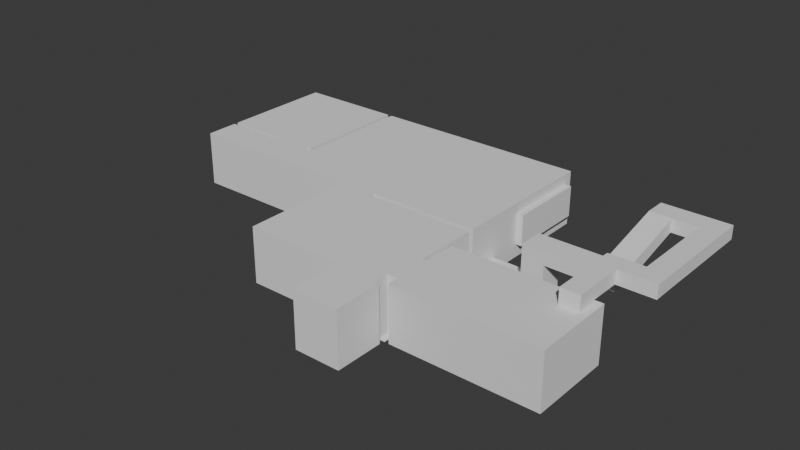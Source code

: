 # Source: Room.blend  (saved by Blender 4.1.24; exported with 4.5.12 LTS)
import bpy
from mathutils import Matrix  # noqa: F401  (used for matrix-valued properties, if any)

bpy.ops.wm.read_factory_settings(use_empty=True)
scene = bpy.context.scene
scene.name = 'Scene'

# ---- collections
col_collection = bpy.data.collections.new('Collection'); scene.collection.children.link(col_collection)

# ---- world
world_world = bpy.data.worlds.new('World'); scene.world = world_world
world_world.use_nodes = True; world_world.node_tree.nodes.clear()
_N = world_world.node_tree.nodes; _L = world_world.node_tree.links
n0 = _N.new('ShaderNodeOutputWorld'); n0.name = 'World Output'; n0.location = (300, 300)
n1 = _N.new('ShaderNodeBackground'); n1.name = 'Background'; n1.location = (10, 300)
n1.inputs[0].default_value = (0.05088, 0.05088, 0.05088, 1.0)
_L.new(n1.outputs[0], n0.inputs[0])
n0.is_active_output = True
world_world.color = (0.05088, 0.05088, 0.05088)
world_world.use_sun_shadow = False
world_world.sun_shadow_jitter_overblur = 0.0

# ---- meshes
me_plane = bpy.data.meshes.new('Plane')
me_plane.from_pydata([(-5.0, -5.0, 0.0), (5.0, -5.0, 0.0), (-5.0, 2.0, 0.0), (5.0, 2.0, 0.0), (5.3, -2.0, 2.031), (5.3, -2.0, 0.625), (-5.0, -2.0, 0.0), (5.0, -2.0, 0.0), (2.115, 2.3, 2.031), (0.0125, -3.5, 0.0), (-1.65, -3.5, 0.0), (4.751, 2.3, 2.031), (5.0, -3.5, 0.0), (-5.0, -3.5, 0.0), (-1.65, -5.0, 0.0), (-1.65, 2.0, 0.0), (-1.65, -2.0, 0.0), (0.0125, -5.0, 0.0), (0.0125, 2.0, 0.0), (0.0125, -2.0, 0.0), (-1.65, -5.25, 0.0), (0.0125, -5.25, 0.0), (-1.65, -10.25, 0.0), (0.0125, -10.25, 0.0), (5.0, -5.25, 0.0), (5.0, -10.25, 0.0), (0.0125, -9.75, 0.0), (-1.65, -9.75, 0.0), (5.0, -9.75, 0.0), (0.0125, -8.085, 0.0), (5.0, -8.085, 0.0), (-1.65, -8.085, 0.0), (5.2, -9.75, 0.0), (5.2, -8.085, 0.0), (11.7, -9.75, 0.0), (11.7, -8.085, 0.0), (5.2, -10.25, 0.0), (11.7, -10.25, 0.0), (5.2, -6.585, 0.0), (11.7, -6.585, 0.0), (-10.0, -5.0, 0.0), (-10.0, -3.5, 0.0), (-5.421, -3.3, 0.0), (-7.079, -3.3, 0.0), (-5.421, -5.0, 0.0), (-7.079, -5.0, 0.0), (-7.079, -3.5, 0.0), (-5.421, -3.5, 0.0), (-5.421, 2.0, 0.0), (-7.079, 2.0, 0.0), (-5.221, -3.3, 0.0), (-5.221, 2.0, 0.0), (-10.0, -3.3, 0.0), (-10.0, 2.0, 0.0), (4.751, -5.25, 0.0), (4.751, -10.25, 0.0), (4.751, -9.75, 0.0), (4.751, -8.085, 0.0), (3.094, -5.25, 0.0), (3.094, -10.25, 0.0), (3.094, -9.75, 0.0), (3.094, -8.085, 0.0), (4.751, -10.45, 0.0), (3.094, -10.45, 0.0), (4.751, -12.45, 0.0), (3.094, -12.45, 0.0), (2.894, -10.45, 0.0), (2.894, -12.45, 0.0), (4.951, -10.45, 0.0), (4.951, -12.45, 0.0), (4.751, -12.65, 0.0), (3.094, -12.65, 0.0), (2.894, -12.65, 0.0), (4.951, -12.65, 0.0), (-5.0, -5.0, 2.5), (5.005, -5.015, 2.5), (-5.0, 2.0, 2.5), (5.0, 2.0, 2.5), (2.115, 2.3, 0.625), (4.751, 2.3, 0.625), (-5.0, -2.0, 2.5), (5.0, -2.0, 2.5), (5.0, -3.5, 2.5), (-5.0, -3.5, 2.5), (-1.65, -5.0, 2.5), (-1.65, 2.0, 2.5), (0.018, -5.015, 2.5), (0.0125, 2.0, 2.5), (-1.65, -5.25, 2.5), (0.0125, -5.25, 2.5), (-1.65, -10.25, 2.5), (0.0125, -10.25, 2.5), (5.0, -5.25, 2.5), (-1.65, -9.75, 2.5), (5.0, -9.75, 2.5), (5.0, -8.085, 2.5), (-1.65, -8.085, 2.5), (5.2, -9.75, 2.5), (5.2, -8.085, 2.5), (11.7, -9.75, 2.5), (11.7, -8.085, 2.5), (5.2, -10.25, 2.5), (11.7, -10.25, 2.5), (5.2, -6.585, 2.5), (11.7, -6.585, 2.5), (-10.0, -5.0, 2.5), (-10.0, -3.5, 2.5), (-5.421, -3.3, 2.5), (-7.079, -3.3, 2.5), (-5.421, -5.0, 2.5), (-7.079, -5.0, 2.5), (-7.079, -3.5, 2.5), (-5.421, -3.5, 2.5), (-5.421, 2.0, 2.5), (-7.079, 2.0, 2.5), (-5.221, -3.3, 2.5), (-5.221, 2.0, 2.5), (-10.0, -3.3, 2.5), (-10.0, 2.0, 2.5), (4.751, -5.25, 2.5), (4.751, -10.25, 2.5), (4.751, -9.75, 2.5), (3.094, -5.25, 2.5), (3.094, -10.25, 2.5), (4.751, -10.45, 2.5), (3.094, -10.45, 2.5), (2.894, -10.45, 2.5), (2.894, -12.45, 2.5), (4.951, -10.45, 2.5), (4.951, -12.45, 2.5), (4.751, -12.65, 2.5), (3.094, -12.65, 2.5), (2.894, -12.65, 2.5), (4.951, -12.65, 2.5), (-7.079, -3.5, 0.625), (-7.079, -3.3, 0.625), (3.094, -10.25, 0.625), (0.0125, -10.25, 0.625), (-7.079, 2.0, 0.625), (-5.421, 2.0, 0.625), (-1.65, -9.75, 0.625), (-1.65, -8.085, 0.625), (-5.421, -3.3, 0.625), (-5.421, -3.5, 0.625), (5.0, -9.75, 0.625), (4.751, -9.75, 0.625), (-5.421, -5.0, 0.625), (-7.079, -5.0, 0.625), (5.0, -3.5, 0.625), (5.001, -5.004, 0.6343), (-5.0, -3.5, 0.625), (-5.0, -2.0, 0.625), (4.751, -10.25, 0.625), (4.751, -10.45, 0.625), (-5.0, -5.0, 0.625), (-1.65, -5.25, 0.625), (-1.65, -5.0, 0.625), (-3.5, 2.3, 2.031), (3.094, -10.45, 0.625), (-1.65, 2.0, 0.625), (0.0125, 2.0, 0.625), (-10.0, -5.0, 0.625), (-10.0, -3.5, 0.625), (5.0, -8.085, 0.625), (5.2, -8.085, 0.625), (2.894, -12.45, 0.625), (2.894, -10.45, 0.625), (-5.221, 2.0, 0.625), (-5.221, -3.3, 0.625), (5.2, -9.75, 0.625), (11.7, -8.085, 0.625), (11.7, -9.75, 0.625), (5.0, 2.0, 0.625), (0.01387, -5.004, 0.6343), (4.951, -10.45, 0.625), (4.951, -12.45, 0.625), (-10.0, -3.3, 0.625), (-10.0, 2.0, 0.625), (5.0, -2.0, 0.625), (11.7, -10.25, 0.625), (5.2, -10.25, 0.625), (-5.0, 2.0, 0.625), (-3.5, 2.3, 0.625), (4.751, -12.65, 0.625), (3.094, -12.65, 0.625), (4.751, -5.25, 0.625), (5.0, -5.25, 0.625), (0.0125, -5.25, 0.625), (2.894, -12.65, 0.625), (5.2, -6.585, 0.625), (11.7, -6.585, 0.625), (4.951, -12.65, 0.625), (-1.65, -10.25, 0.625), (3.094, -5.25, 0.625), (-7.079, -3.3, 2.031), (0.0125, -10.25, 2.031), (-5.421, 2.0, 2.031), (-1.65, -8.085, 2.031), (-5.421, -3.5, 2.031), (4.751, -9.75, 2.031), (-7.079, -5.0, 2.031), (5.004, -5.012, 2.031), (-5.0, -2.0, 2.031), (4.751, -10.45, 2.031), (-1.65, -5.25, 2.031), (0.0125, 2.3, 2.031), (0.0125, 2.0, 2.031), (-10.0, -5.0, 2.031), (5.2, -8.085, 2.031), (2.894, -10.45, 2.031), (-5.221, -3.3, 2.031), (11.7, -9.75, 2.031), (5.0, 2.0, 2.031), (0.01697, -5.012, 2.031), (4.951, -12.45, 2.031), (-10.0, 2.0, 2.031), (5.0, -2.0, 2.031), (5.2, -10.25, 2.031), (0.0125, 2.3, 0.625), (3.094, -12.65, 2.031), (5.0, -5.25, 2.031), (0.0125, -5.25, 2.031), (2.894, -12.65, 2.031), (11.7, -6.585, 2.031), (-1.65, -10.25, 2.031), (3.094, -5.25, 2.031), (-7.079, -3.5, 2.031), (3.094, -10.25, 2.031), (-7.079, 2.0, 2.031), (-1.65, -9.75, 2.031), (-5.421, -3.3, 2.031), (5.0, -9.75, 2.031), (-5.421, -5.0, 2.031), (5.0, -3.5, 2.031), (-5.0, -3.5, 2.031), (4.751, -10.25, 2.031), (-5.0, -5.0, 2.031), (-1.65, -5.0, 2.031), (3.094, -10.45, 2.031), (-1.65, 2.0, 2.031), (-10.0, -3.5, 2.031), (5.0, -8.085, 2.031), (2.894, -12.45, 2.031), (-5.221, 2.0, 2.031), (5.2, -9.75, 2.031), (11.7, -8.085, 2.031), (4.951, -10.45, 2.031), (-10.0, -3.3, 2.031), (11.7, -10.25, 2.031), (-5.0, 2.0, 2.031), (4.751, -12.65, 2.031), (4.751, -5.25, 2.031), (5.2, -6.585, 2.031), (4.951, -12.65, 2.031), (-5.0, 1.6, 0.0), (-5.0, 1.6, 2.5), (5.0, 1.6, 2.5), (-1.65, 1.6, 0.0), (0.0125, 1.6, 0.0), (5.0, 1.6, 0.0), (-1.65, 2.3, 0.625), (-5.0, 1.6, 0.625), (5.0, 1.6, 0.625), (-5.0, 1.6, 2.031), (5.0, 1.6, 2.031), (-3.5, 2.0, 0.0), (-3.5, -5.0, 0.0), (-3.5, -2.0, 0.0), (-3.5, -3.5, 0.0), (-3.5, 2.0, 2.5), (-3.5, -5.0, 2.5), (-3.5, -5.0, 0.625), (-3.5, 2.0, 0.625), (-3.5, -5.0, 2.031), (-3.5, 2.0, 2.031), (-3.5, 1.6, 0.0), (2.115, -5.0, 0.0), (2.115, -3.5, 0.0), (2.115, 2.0, 0.0), (2.115, -2.0, 0.0), (2.12, -5.015, 2.5), (2.115, 2.0, 2.5), (2.116, -5.004, 0.6343), (2.115, 2.0, 0.625), (2.119, -5.012, 2.031), (2.115, 2.0, 2.031), (2.115, 1.6, 0.0), (4.751, -5.0, 0.0), (4.756, -5.015, 2.5), (4.752, -5.004, 0.6343), (4.755, -5.012, 2.031), (4.751, -3.5, 0.0), (4.751, 2.0, 0.0), (4.751, -2.0, 0.0), (4.751, 2.0, 2.5), (4.751, 2.0, 0.625), (4.751, 2.0, 2.031), (4.751, 1.6, 0.0), (-5.0, -4.604, 0.0), (0.0125, -4.604, 0.0), (-1.65, -4.604, 0.0), (-1.65, 2.3, 2.031), (5.0, -4.604, 0.0), (-10.0, -4.604, 0.0), (-7.079, -4.604, 0.0), (-5.421, -4.604, 0.0), (5.005, -4.617, 2.5), (-10.0, -4.604, 2.5), (-10.0, -4.604, 0.625), (5.001, -4.607, 0.6333), (-10.0, -4.604, 2.031), (5.004, -4.615, 2.031), (-3.5, -4.604, 0.0), (2.115, -4.604, 0.0), (4.751, -4.604, 0.0), (5.3, 1.6, 2.031), (5.3, 1.6, 0.625), (-7.079, -3.5, 0.09375), (3.094, -10.25, 0.09375), (-7.079, 2.0, 0.09375), (-1.65, -9.75, 0.09375), (-5.421, -3.3, 0.09375), (5.0, -9.75, 0.09375), (-5.421, -5.0, 0.09375), (5.0, -3.5, 0.09375), (-5.0, -3.5, 0.09375), (4.751, -10.25, 0.09375), (-5.0, -5.0, 0.09375), (-1.65, -5.0, 0.09375), (3.094, -10.45, 0.09375), (-1.65, 2.0, 0.09375), (-10.0, -3.5, 0.09375), (5.0, -8.085, 0.09375), (2.894, -12.45, 0.09375), (-5.221, 2.0, 0.09375), (5.2, -9.75, 0.09375), (11.7, -8.085, 0.09375), (4.951, -10.45, 0.09375), (-10.0, -3.3, 0.09375), (11.7, -10.25, 0.09375), (-5.0, 2.0, 0.09375), (4.751, -12.65, 0.09375), (4.751, -5.25, 0.09375), (5.2, -6.585, 0.09375), (4.951, -12.65, 0.09375), (-7.079, -3.3, 0.09375), (0.0125, -10.25, 0.09375), (-5.421, 2.0, 0.09375), (-1.65, -8.085, 0.09375), (-5.421, -3.5, 0.09375), (4.751, -9.75, 0.09375), (-7.079, -5.0, 0.09375), (5.0, -5.001, 0.09514), (-5.0, -2.0, 0.09375), (4.751, -10.45, 0.09375), (-1.65, -5.25, 0.09375), (0.0125, 2.0, 0.09375), (-10.0, -5.0, 0.09375), (5.2, -8.085, 0.09375), (2.894, -10.45, 0.09375), (-5.221, -3.3, 0.09375), (11.7, -9.75, 0.09375), (5.0, 2.0, 0.09375), (0.01271, -5.001, 0.09514), (4.951, -12.45, 0.09375), (-10.0, 2.0, 0.09375), (5.0, -2.0, 0.09375), (5.2, -10.25, 0.09375), (3.094, -12.65, 0.09375), (5.0, -5.25, 0.09375), (0.0125, -5.25, 0.09375), (2.894, -12.65, 0.09375), (11.7, -6.585, 0.09375), (-1.65, -10.25, 0.09375), (3.094, -5.25, 0.09375), (5.0, 1.6, 0.09375), (-5.0, 1.6, 0.09375), (-3.5, 2.0, 0.09375), (-3.5, -5.0, 0.09375), (2.115, 2.0, 0.09375), (2.115, -5.001, 0.09514), (4.751, -5.001, 0.09514), (4.751, 2.0, 0.09375), (5.0, -4.604, 0.095), (-10.0, -4.604, 0.09375), (7.0, -4.606, 0.6314), (6.999, -3.499, 0.6231), (6.999, -4.603, 0.09309), (6.999, -3.499, 0.09184), (7.997, -4.606, 0.6307), (7.996, -3.498, 0.6224), (7.996, -4.603, 0.09236), (7.996, -3.498, 0.09111), (7.001, -4.597, 1.804), (7.0, -3.49, 1.796), (7.998, -4.597, 1.803), (7.997, -3.489, 1.795), (7.002, -4.593, 2.4), (7.001, -3.485, 2.392), (7.999, -4.592, 2.4), (7.998, -3.485, 2.391), (10.0, -4.594, 1.801), (10.0, -3.487, 1.793), (10.01, -4.59, 2.397), (10.0, -3.483, 2.389), (10.99, -4.593, 1.8), (10.99, -3.486, 1.792), (10.99, -4.589, 2.397), (10.99, -3.482, 2.388), (10.0, -0.4945, 2.552), (10.0, -0.49, 3.148), (10.98, -0.4936, 2.551), (10.98, -0.4891, 3.147), (9.999, 0.4701, 2.546), (10.0, 0.4746, 3.142), (10.98, 0.4709, 2.545), (10.98, 0.4754, 3.141), (12.09, -0.4924, 2.55), (12.09, -0.4879, 3.146), (12.09, 0.4722, 2.544), (12.09, 0.4767, 3.14), (13.0, -0.4915, 2.549), (13.0, -0.487, 3.145), (13.0, 0.4731, 2.543), (13.0, 0.4776, 3.139), (12.09, -4.501, 2.581), (12.09, -4.496, 3.177), (13.0, -4.5, 2.58), (13.01, -4.495, 3.177), (12.09, -5.353, 2.588), (12.09, -5.348, 3.184), (13.01, -5.352, 2.587), (13.01, -5.347, 3.183), (11.38, -4.502, 2.582), (11.38, -4.497, 3.178), (11.38, -5.354, 2.589), (11.38, -5.349, 3.185), (10.52, -5.35, 3.186), (10.52, -5.355, 2.589), (10.52, -4.498, 3.179), (10.52, -4.503, 2.583), (11.38, -6.729, 2.599), (11.38, -6.724, 3.195), (10.53, -6.725, 3.196), (10.53, -6.73, 2.6), (11.38, -7.655, 2.606), (11.39, -7.651, 3.202), (10.53, -7.652, 3.203), (10.53, -7.656, 2.607), (10.53, -8.085, 0.0), (10.53, -9.75, 0.0), (10.53, -10.25, 0.0), (10.53, -6.585, 0.0), (10.53, -10.25, 2.5), (10.53, -6.585, 2.5), (10.53, -6.585, 0.625), (10.53, -10.25, 0.625), (10.53, -6.585, 2.031), (10.53, -10.25, 2.031), (10.53, -10.25, 0.09375), (10.53, -6.585, 0.09375), (10.53, -8.085, 2.5), (10.53, -9.75, 2.5), (11.38, -9.75, 0.0), (11.38, -10.25, 0.0), (11.38, -10.25, 2.5), (11.38, -10.25, 0.625), (11.38, -10.25, 2.031), (11.38, -10.25, 0.09375), (11.38, -8.085, 2.5), (11.38, -8.085, 0.0), (11.38, -6.585, 0.0), (11.38, -6.585, 2.5), (11.38, -6.585, 0.625), (11.38, -6.585, 2.031), (11.38, -6.585, 0.09375), (11.38, -9.75, 2.5), (5.2, -7.656, 0.0), (11.7, -7.656, 0.0), (5.2, -7.656, 2.5), (11.7, -7.656, 2.5), (11.7, -7.656, 0.625), (5.2, -7.656, 0.625), (11.7, -7.656, 2.031), (5.2, -7.656, 2.031), (5.2, -7.656, 0.09375), (11.7, -7.656, 0.09375), (10.53, -7.656, 2.5), (10.53, -7.656, 0.0), (11.38, -7.656, 2.5), (11.38, -7.656, 0.0), (11.7, -6.727, 0.0), (11.7, -6.727, 2.5), (11.7, -6.727, 0.625), (11.7, -6.727, 2.031), (11.7, -6.727, 0.09375), (10.53, -6.727, 2.5), (10.53, -6.727, 0.0), (11.38, -6.727, 2.5), (11.38, -6.727, 0.0), (5.2, -6.727, 0.0), (5.2, -6.727, 2.5), (5.2, -6.727, 0.625), (5.2, -6.727, 2.031), (5.2, -6.727, 0.09375)], [], [(293, 7, 259, 297), (462, 97, 98, 461), (312, 300, 10, 268), (291, 12, 7, 293), (314, 302, 12, 291), (273, 270, 84, 237), (300, 299, 9, 10), (216, 264, 315, 4), (257, 275, 267, 16), (10, 9, 19, 16), (257, 258, 18, 15), (17, 14, 20, 21), (26, 27, 22, 23), (56, 55, 25, 28), (57, 56, 28, 30), (29, 31, 27, 26), (21, 20, 31, 29), (54, 57, 30, 24), (30, 28, 32, 33), (470, 463, 34, 35), (450, 32, 36, 451), (499, 491, 39, 471), (316, 5, 4, 315), (304, 46, 41, 303), (46, 47, 42, 43), (304, 45, 44, 305), (298, 13, 47, 305), (43, 42, 48, 49), (48, 42, 50, 51), (43, 49, 53, 52), (58, 61, 57, 54), (61, 60, 56, 57), (60, 59, 55, 56), (26, 23, 59, 60), (29, 26, 60, 61), (21, 29, 61, 58), (55, 59, 63, 62), (62, 63, 65, 64), (65, 63, 66, 67), (62, 64, 69, 68), (69, 64, 70, 73), (65, 67, 72, 71), (64, 65, 71, 70), (226, 194, 108, 111), (227, 195, 91, 123), (228, 196, 113, 114), (229, 197, 96, 93), (230, 198, 112, 107), (231, 199, 121, 94), (232, 200, 110, 109), (311, 201, 75, 306), (234, 202, 80, 83), (235, 203, 124, 120), (236, 232, 109, 74), (197, 204, 88, 96), (239, 85, 269, 274), (238, 227, 123, 125), (198, 234, 83, 112), (239, 206, 87, 85), (200, 207, 105, 110), (240, 226, 111, 106), (241, 208, 98, 95), (242, 209, 126, 127), (243, 210, 115, 116), (244, 231, 94, 97), (196, 243, 116, 113), (245, 211, 99, 100), (296, 212, 77, 294), (209, 238, 125, 126), (210, 230, 107, 115), (284, 213, 86, 280), (246, 214, 129, 128), (247, 215, 118, 117), (376, 340, 181, 261), (203, 246, 128, 124), (194, 247, 117, 108), (458, 217, 101, 453), (378, 271, 156, 328), (215, 228, 114, 118), (211, 248, 102, 99), (273, 236, 74, 270), (250, 219, 131, 130), (251, 220, 92, 119), (217, 244, 97, 101), (213, 221, 89, 86), (206, 239, 301, 205), (219, 222, 132, 131), (474, 223, 104, 472), (204, 237, 84, 88), (253, 250, 130, 133), (503, 252, 103, 501), (195, 224, 90, 91), (264, 216, 81, 256), (214, 253, 133, 129), (483, 245, 100, 480), (216, 233, 82, 81), (224, 229, 93, 90), (310, 240, 106, 307), (220, 241, 95, 92), (222, 242, 127, 132), (199, 235, 120, 121), (221, 225, 122, 89), (225, 251, 119, 122), (275, 254, 6, 267), (374, 342, 185, 193), (370, 374, 193, 187), (350, 326, 152, 145), (371, 333, 165, 188), (369, 332, 163, 186), (384, 331, 162, 308), (373, 320, 140, 192), (366, 324, 148, 178), (486, 336, 170, 481), (364, 344, 191, 175), (263, 249, 76, 255), (346, 373, 192, 137), (504, 343, 189, 502), (344, 341, 183, 191), (355, 328, 156, 155), (475, 372, 190, 473), (368, 371, 188, 184), (271, 273, 237, 156), (363, 370, 187, 173), (367, 335, 169, 180), (342, 369, 186, 185), (341, 368, 184, 183), (378, 327, 154, 271), (361, 339, 179, 171), (365, 319, 138, 177), (295, 296, 11, 79), (459, 367, 180, 456), (345, 338, 176, 135), (354, 337, 174, 153), (375, 366, 178, 262), (338, 365, 177, 176), (337, 364, 175, 174), (380, 363, 173, 282), (360, 321, 142, 168), (359, 329, 158, 166), (382, 362, 172, 295), (336, 361, 171, 170), (347, 334, 167, 139), (335, 322, 144, 169), (334, 360, 168, 167), (333, 359, 166, 165), (332, 358, 164, 163), (331, 317, 134, 162), (351, 357, 161, 147), (330, 356, 160, 159), (349, 325, 150, 143), (329, 318, 136, 158), (377, 330, 159, 272), (348, 355, 155, 141), (327, 323, 146, 154), (326, 354, 153, 152), (325, 353, 151, 150), (383, 352, 149, 309), (323, 351, 147, 146), (322, 350, 145, 144), (321, 349, 143, 142), (320, 348, 141, 140), (319, 347, 139, 138), (318, 346, 137, 136), (317, 345, 135, 134), (193, 185, 251, 225), (187, 193, 225, 221), (145, 152, 235, 199), (188, 165, 242, 222), (186, 163, 241, 220), (308, 162, 240, 310), (192, 140, 229, 224), (178, 148, 233, 216), (481, 170, 245, 483), (175, 191, 253, 214), (261, 181, 249, 263), (137, 192, 224, 195), (502, 189, 252, 503), (191, 183, 250, 253), (155, 156, 237, 204), (473, 190, 223, 474), (184, 188, 222, 219), (15, 265, 275, 257), (173, 187, 221, 213), (180, 169, 244, 217), (185, 186, 220, 251), (183, 184, 219, 250), (271, 154, 236, 273), (171, 179, 248, 211), (177, 138, 228, 215), (239, 274, 157, 301), (456, 180, 217, 458), (135, 176, 247, 194), (153, 174, 246, 203), (286, 297, 292, 278), (176, 177, 215, 247), (174, 175, 214, 246), (282, 173, 213, 284), (168, 142, 230, 210), (166, 158, 238, 209), (295, 172, 212, 296), (170, 171, 211, 245), (139, 167, 243, 196), (169, 144, 231, 244), (167, 168, 210, 243), (165, 166, 209, 242), (163, 164, 208, 241), (162, 134, 226, 240), (147, 161, 207, 200), (274, 272, 182, 157), (143, 150, 234, 198), (158, 136, 227, 238), (283, 295, 79, 78), (141, 155, 204, 197), (154, 146, 232, 236), (152, 153, 203, 235), (150, 151, 202, 234), (309, 149, 201, 311), (146, 147, 200, 232), (144, 145, 199, 231), (142, 143, 198, 230), (140, 141, 197, 229), (138, 139, 196, 228), (136, 137, 195, 227), (134, 135, 194, 226), (276, 287, 314, 313), (266, 14, 300, 312), (487, 461, 98, 479), (353, 376, 261, 151), (16, 19, 258, 257), (212, 264, 256, 77), (265, 2, 254, 275), (202, 263, 255, 80), (362, 375, 262, 172), (286, 258, 19, 279), (159, 160, 218, 260), (78, 79, 11, 8), (181, 272, 274, 249), (285, 283, 78, 8), (340, 377, 272, 181), (160, 206, 205, 218), (296, 285, 8, 11), (249, 274, 269, 76), (298, 312, 268, 13), (13, 268, 267, 6), (151, 261, 263, 202), (297, 259, 3, 292), (160, 283, 285, 206), (289, 282, 284, 290), (356, 379, 283, 160), (381, 380, 282, 289), (290, 284, 280, 288), (206, 285, 281, 87), (299, 313, 277, 9), (9, 277, 279, 19), (279, 293, 297, 286), (201, 290, 288, 75), (352, 381, 289, 149), (149, 289, 290, 201), (278, 18, 258, 286), (272, 159, 260, 182), (379, 382, 295, 283), (285, 296, 294, 281), (313, 314, 291, 277), (277, 291, 293, 279), (262, 178, 5, 316), (172, 262, 264, 212), (17, 276, 313, 299), (0, 266, 312, 298), (148, 309, 311, 233), (161, 308, 310, 207), (148, 324, 388, 386), (357, 384, 308, 161), (207, 310, 307, 105), (233, 311, 306, 82), (0, 298, 305, 44), (46, 304, 305, 47), (45, 304, 303, 40), (260, 218, 205, 301), (14, 17, 299, 300), (182, 260, 301, 157), (287, 1, 302, 314), (98, 97, 94, 95), (10, 16, 267, 268), (178, 216, 4, 5), (264, 262, 316, 315), (40, 303, 384, 357), (12, 302, 383, 324), (278, 292, 382, 379), (1, 287, 381, 352), (287, 276, 380, 381), (18, 278, 379, 356), (2, 265, 377, 340), (3, 259, 375, 362), (6, 254, 376, 353), (46, 43, 345, 317), (59, 23, 346, 318), (49, 48, 347, 319), (27, 31, 348, 320), (42, 47, 349, 321), (28, 56, 350, 322), (44, 45, 351, 323), (302, 1, 352, 383), (13, 6, 353, 325), (55, 62, 354, 326), (0, 44, 323, 327), (31, 20, 355, 348), (265, 15, 330, 377), (63, 59, 318, 329), (47, 13, 325, 349), (15, 18, 356, 330), (45, 40, 357, 351), (41, 46, 317, 331), (30, 33, 358, 332), (67, 66, 359, 333), (51, 50, 360, 334), (32, 28, 322, 335), (48, 51, 334, 347), (35, 34, 361, 336), (292, 3, 362, 382), (66, 63, 329, 359), (50, 42, 321, 360), (276, 17, 363, 380), (68, 69, 364, 337), (52, 53, 365, 338), (259, 7, 366, 375), (62, 68, 337, 354), (43, 52, 338, 345), (451, 36, 367, 459), (53, 49, 319, 365), (34, 37, 339, 361), (266, 0, 327, 378), (70, 71, 368, 341), (54, 24, 369, 342), (36, 32, 335, 367), (17, 21, 370, 363), (71, 72, 371, 368), (471, 39, 372, 475), (20, 14, 328, 355), (73, 70, 341, 344), (500, 38, 343, 504), (23, 22, 373, 346), (69, 73, 344, 364), (478, 35, 336, 486), (7, 12, 324, 366), (22, 27, 320, 373), (303, 41, 331, 384), (24, 30, 332, 369), (72, 67, 333, 371), (56, 55, 326, 350), (21, 58, 374, 370), (58, 54, 342, 374), (266, 378, 328, 14), (254, 2, 340, 376), (388, 387, 391, 392), (383, 309, 385, 387), (324, 383, 387, 388), (309, 148, 386, 385), (392, 391, 389, 390), (387, 385, 389, 391), (386, 388, 392, 390), (389, 385, 393, 395), (393, 394, 398, 397), (390, 389, 395, 396), (386, 390, 396, 394), (385, 386, 394, 393), (397, 398, 400, 399), (394, 396, 400, 398), (399, 400, 404, 403), (395, 393, 397, 399), (404, 402, 409, 410), (400, 396, 402, 404), (396, 395, 401, 402), (395, 399, 403, 401), (406, 405, 407, 408), (402, 401, 405, 406), (401, 403, 407, 405), (403, 404, 408, 407), (411, 412, 418, 417), (408, 404, 410, 412), (402, 406, 411, 409), (406, 408, 412, 411), (414, 413, 415, 416), (409, 411, 415, 413), (410, 409, 413, 414), (412, 410, 414, 416), (419, 417, 421, 423), (412, 416, 420, 418), (415, 411, 417, 419), (416, 415, 419, 420), (421, 422, 424, 423), (420, 419, 423, 424), (418, 420, 424, 422), (421, 417, 425, 427), (427, 425, 429, 431), (422, 421, 427, 428), (418, 422, 428, 426), (417, 418, 426, 425), (429, 430, 432, 431), (425, 426, 434, 433), (426, 428, 432, 430), (428, 427, 431, 432), (435, 433, 440, 438), (426, 430, 436, 434), (429, 425, 433, 435), (438, 437, 443, 444), (434, 436, 437, 439), (433, 434, 439, 440), (440, 439, 437, 438), (430, 429, 435, 436), (441, 444, 448, 445), (436, 435, 441, 442), (435, 438, 444, 441), (437, 436, 442, 443), (288, 280, 86, 89, 122, 119, 92, 95, 94, 121, 120, 124, 128, 129, 133, 130, 131, 132, 127, 126, 125, 123, 91, 90, 93, 96, 88, 84, 270, 74, 109, 110, 105, 307, 106, 111, 108, 117, 118, 114, 113, 116, 115, 107, 112, 83, 80, 255, 76, 269, 85, 87, 281, 294, 77, 256, 81, 82, 306, 75), (442, 441, 445, 446), (444, 443, 447, 448), (443, 442, 446, 447), (465, 476, 99, 102), (101, 97, 462, 453), (38, 452, 460, 343), (464, 451, 459, 468), (489, 469, 461, 487), (466, 456, 458, 467), (189, 455, 457, 252), (468, 459, 456, 466), (343, 460, 455, 189), (252, 457, 454, 103), (467, 458, 453, 465), (500, 497, 452, 38), (463, 450, 451, 464), (33, 32, 450, 449), (476, 462, 461, 469), (99, 476, 469, 100), (34, 463, 464, 37), (248, 467, 465, 102), (339, 468, 466, 179), (179, 466, 467, 248), (480, 100, 469, 489), (37, 464, 468, 339), (453, 462, 476, 465), (452, 471, 475, 460), (455, 473, 474, 457), (460, 475, 473, 455), (457, 474, 472, 454), (497, 499, 471, 452), (449, 450, 463, 470), (446, 445, 448, 447), (449, 470, 490, 488), (492, 480, 489, 498), (33, 449, 488, 477), (498, 489, 445, 441), (491, 478, 486, 495), (33, 477, 485, 358), (496, 487, 479, 501), (164, 482, 484, 208), (493, 481, 483, 494), (358, 485, 482, 164), (495, 486, 481, 493), (494, 483, 480, 492), (208, 484, 479, 98), (470, 35, 478, 490), (223, 494, 492, 104), (372, 495, 493, 190), (190, 493, 494, 223), (454, 496, 501, 103), (39, 491, 495, 372), (472, 498, 496, 454), (104, 492, 498, 472), (488, 490, 499, 497), (477, 488, 497, 500), (477, 500, 504, 485), (482, 502, 503, 484), (485, 504, 502, 482), (484, 503, 501, 479), (490, 478, 491, 499), (487, 448, 445, 489), (496, 444, 448, 487), (444, 496, 498, 441)])
_uv = me_plane.uv_layers.new(name='UVMap')
_uv.uv.foreach_set('vector', [0.1201, 0.4431, 0.1201, 0.4505, 0.01201, 0.4505, 0.01201, 0.4431, 0.5271, 0.6165, 0.5271, 0.4566, 0.5771, 0.4566, 0.5771, 0.6165, 0.1984, 0.1952, 0.1984, 0.2508, 0.1652, 0.2508, 0.1652, 0.1952, 0.1652, 0.4431, 0.1652, 0.4505, 0.1201, 0.4505, 0.1201, 0.4431, 0.1984, 0.4431, 0.1984, 0.4505, 0.1652, 0.4505, 0.1652, 0.4431, 0.42, 0.7074, 0.4059, 0.7074, 0.4059, 0.6518, 0.42, 0.6518, 0.1984, 0.2508, 0.1984, 0.3007, 0.1652, 0.3007, 0.1652, 0.2508, 0.979, 0.575, 0.979, 0.4669, 0.988, 0.4669, 0.988, 0.575, 0.01201, 0.2508, 0.01201, 0.1952, 0.1201, 0.1952, 0.1201, 0.2508, 0.1652, 0.2508, 0.1652, 0.3007, 0.1201, 0.3007, 0.1201, 0.2508, 0.01201, 0.2508, 0.01201, 0.3007, 5.505e-08, 0.3007, 4.635e-08, 0.2508, 0.2103, 0.3007, 0.2103, 0.2508, 0.2178, 0.2508, 0.2178, 0.3007, 0.3529, 0.3007, 0.3529, 0.2508, 0.3679, 0.2508, 0.3679, 0.3007, 0.3529, 0.4431, 0.3679, 0.4431, 0.3679, 0.4505, 0.3529, 0.4505, 0.3029, 0.4431, 0.3529, 0.4431, 0.3529, 0.4505, 0.3029, 0.4505, 0.3029, 0.3007, 0.3029, 0.2508, 0.3529, 0.2508, 0.3529, 0.3007, 0.2178, 0.3007, 0.2178, 0.2508, 0.3029, 0.2508, 0.3029, 0.3007, 0.2178, 0.4431, 0.3029, 0.4431, 0.3029, 0.4505, 0.2178, 0.4505, 0.3029, 0.4505, 0.3529, 0.4505, 0.3529, 0.4566, 0.3029, 0.4566, 0.3029, 0.6423, 0.3529, 0.6423, 0.3529, 0.6518, 0.3029, 0.6518, 0.3529, 0.6165, 0.3529, 0.4566, 0.3679, 0.4566, 0.3679, 0.6165, 0.2621, 0.6423, 0.2621, 0.6518, 0.2579, 0.6518, 0.2579, 0.6423, 0.9257, 0.7599, 0.9257, 0.6518, 0.968, 0.6518, 0.968, 0.7599, 0.1984, 0.08774, 0.1652, 0.08774, 0.1652, 8.445e-08, 0.1984, 6.861e-08, 0.1652, 0.08774, 0.1652, 0.1375, 0.1592, 0.1375, 0.1592, 0.08774, 0.1984, 0.08774, 0.2103, 0.08774, 0.2103, 0.1375, 0.1984, 0.1375, 0.1984, 0.1502, 0.1652, 0.1502, 0.1652, 0.1375, 0.1984, 0.1375, 0.1592, 0.08774, 0.1592, 0.1375, 2.377e-08, 0.1375, 1.709e-08, 0.08774, 2.377e-08, 0.1375, 0.1592, 0.1375, 0.1592, 0.1435, 2.541e-08, 0.1435, 0.1592, 0.08774, 1.709e-08, 0.08774, 3.085e-09, 1.439e-07, 0.1592, 7.181e-08, 0.2178, 0.3933, 0.3029, 0.3933, 0.3029, 0.4431, 0.2178, 0.4431, 0.3029, 0.3933, 0.3529, 0.3933, 0.3529, 0.4431, 0.3029, 0.4431, 0.3529, 0.3933, 0.3679, 0.3933, 0.3679, 0.4431, 0.3529, 0.4431, 0.3529, 0.3007, 0.3679, 0.3007, 0.3679, 0.3933, 0.3529, 0.3933, 0.3029, 0.3007, 0.3529, 0.3007, 0.3529, 0.3933, 0.3029, 0.3933, 0.2178, 0.3007, 0.3029, 0.3007, 0.3029, 0.3933, 0.2178, 0.3933, 0.3679, 0.4431, 0.3679, 0.3933, 0.374, 0.3933, 0.374, 0.4431, 0.374, 0.4431, 0.374, 0.3933, 0.434, 0.3933, 0.434, 0.4431, 0.434, 0.3933, 0.374, 0.3933, 0.374, 0.3873, 0.434, 0.3873, 0.374, 0.4431, 0.434, 0.4431, 0.434, 0.4491, 0.374, 0.4491, 0.434, 0.4491, 0.434, 0.4431, 0.44, 0.4431, 0.44, 0.4491, 0.434, 0.3933, 0.434, 0.3873, 0.44, 0.3873, 0.44, 0.3933, 0.434, 0.4431, 0.434, 0.3933, 0.44, 0.3933, 0.44, 0.4431, 0.994, 0.4809, 0.988, 0.4809, 0.988, 0.4669, 0.994, 0.4669, 0.7896, 0.817, 0.7896, 0.9095, 0.7756, 0.9095, 0.7756, 0.817, 0.9117, 0.8668, 0.9117, 0.817, 0.9257, 0.817, 0.9257, 0.8668, 0.9411, 0.3019, 0.9411, 0.2519, 0.9551, 0.2519, 0.9551, 0.3019, 0.9944, 0.2682, 0.9884, 0.2682, 0.9884, 0.2541, 0.9944, 0.2541, 0.9806, 0.1683, 0.9731, 0.1683, 0.9731, 0.1543, 0.9806, 0.1543, 0.42, 0.7651, 0.42, 0.8148, 0.4059, 0.8148, 0.4059, 0.7651, 0.542, 0.6638, 0.542, 0.6519, 0.5561, 0.6518, 0.5561, 0.6637, 0.7896, 0.6518, 0.7896, 0.6968, 0.7756, 0.6968, 0.7756, 0.6518, 0.457, 0.9167, 0.451, 0.9167, 0.451, 0.9026, 0.457, 0.9026, 0.42, 0.7524, 0.42, 0.7651, 0.4059, 0.7651, 0.4059, 0.7524, 0.9411, 0.2519, 0.9411, 0.1667, 0.9551, 0.1667, 0.9551, 0.2519, 0.3918, 0.8515, 0.4059, 0.8515, 0.4059, 0.9071, 0.3918, 0.9071, 0.9979, 0.8795, 0.9919, 0.8795, 0.9919, 0.8654, 0.9979, 0.8654, 0.9916, 0.5891, 0.979, 0.5891, 0.979, 0.575, 0.9916, 0.575, 0.3918, 0.8515, 0.3918, 0.8016, 0.4059, 0.8016, 0.4059, 0.8515, 0.42, 0.8148, 0.42, 0.9026, 0.4059, 0.9026, 0.4059, 0.8148, 0.6453, 0.847, 0.6453, 0.9348, 0.6312, 0.9348, 0.6312, 0.847, 1.0, 0.4809, 0.994, 0.4809, 0.994, 0.4669, 1.0, 0.4669, 0.1352, 0.9054, 0.07509, 0.9054, 0.07509, 0.8913, 0.1352, 0.8913, 0.9411, 0.1592, 0.9411, -6.598e-09, 0.9551, -7.661e-09, 0.9551, 0.1592, 0.9866, 0.1683, 0.9806, 0.1683, 0.9806, 0.1543, 0.9866, 0.1543, 0.9117, 0.817, 0.9117, 0.811, 0.9257, 0.811, 0.9257, 0.817, 0.6171, 0.9121, 0.6171, 0.862, 0.6312, 0.862, 0.6312, 0.9121, 0.3918, 0.6593, 0.3918, 0.6518, 0.4059, 0.6518, 0.4059, 0.6593, 0.9941, 0.09325, 0.9881, 0.09325, 0.9881, 0.07917, 0.9941, 0.07917, 0.1804, 0.9054, 0.1743, 0.9054, 0.1743, 0.8913, 0.1804, 0.8913, 0.8941, 0.4036, 0.8941, 0.4667, 0.8801, 0.4667, 0.8801, 0.4035, 0.2465, 0.91, 0.1864, 0.91, 0.1864, 0.8959, 0.2465, 0.8959, 0.8647, 0.6518, 0.8647, 0.811, 0.8507, 0.811, 0.8507, 0.6518, 0.8478, 0.805, 0.8478, 0.817, 0.8319, 0.817, 0.8319, 0.805, 0.9976, 0.5891, 0.9916, 0.5891, 0.9916, 0.575, 0.9976, 0.575, 0.4951, 0.8625, 0.4951, 0.9502, 0.481, 0.9502, 0.481, 0.8625, 0.5702, 0.6871, 0.5702, 0.847, 0.5561, 0.847, 0.5561, 0.6871, 0.4782, 0.7074, 0.4622, 0.7074, 0.4622, 0.6518, 0.4782, 0.6518, 0.9117, 0.9545, 0.9117, 0.8668, 0.9257, 0.8668, 0.9257, 0.9545, 0.6171, 0.862, 0.6171, 0.847, 0.6312, 0.847, 0.6312, 0.862, 0.42, 0.7074, 0.42, 0.7524, 0.4059, 0.7524, 0.4059, 0.7074, 0.3023, 0.91, 0.2525, 0.91, 0.2525, 0.8959, 0.3023, 0.8959, 0.8941, 0.6092, 0.8941, 0.6167, 0.8801, 0.6167, 0.8801, 0.6092, 0.9881, 0.09325, 0.9731, 0.09325, 0.9731, 0.07917, 0.9881, 0.07917, 0.9937, 0.1683, 0.9866, 0.1683, 0.9866, 0.1543, 0.9937, 0.1543, 0.9873, 0.4479, 0.9873, 0.398, 0.9963, 0.398, 0.9963, 0.4479, 0.2525, 0.91, 0.2465, 0.91, 0.2465, 0.8959, 0.2525, 0.8959, 0.6453, 0.8375, 0.6453, 0.847, 0.6312, 0.847, 0.6312, 0.8375, 0.9411, 0.1667, 0.9411, 0.1592, 0.9551, 0.1592, 0.9551, 0.1667, 0.3083, 0.91, 0.3023, 0.91, 0.3023, 0.8959, 0.3083, 0.8959, 0.93, 0.8795, 0.9257, 0.8795, 0.9257, 0.8654, 0.93, 0.8654, 0.7896, 0.9095, 0.7896, 0.9595, 0.7756, 0.9595, 0.7756, 0.9095, 0.542, 0.8505, 0.542, 0.7423, 0.5561, 0.7423, 0.5561, 0.8505, 0.1864, 0.91, 0.1804, 0.91, 0.1804, 0.8959, 0.1864, 0.8959, 0.6171, 0.9249, 0.6171, 0.9121, 0.6312, 0.9121, 0.6312, 0.9249, 0.542, 0.7423, 0.542, 0.6973, 0.5561, 0.6973, 0.5561, 0.7423, 0.9411, 0.3169, 0.9411, 0.3019, 0.9551, 0.3019, 0.9551, 0.3169, 0.4391, 0.9167, 0.4059, 0.9167, 0.4059, 0.9026, 0.4391, 0.9026, 0.01408, 0.8913, 0.01408, 0.9765, 5.052e-09, 0.9765, 1.148e-08, 0.8913, 0.1412, 0.9054, 0.1352, 0.9054, 0.1352, 0.8913, 0.1412, 0.8913, 0.472, 0.9167, 0.457, 0.9167, 0.457, 0.9026, 0.472, 0.9026, 0.8941, 0.4669, 0.8941, 0.5594, 0.8801, 0.5594, 0.8801, 0.4669, 0.8941, 0.5594, 0.8941, 0.6092, 0.8801, 0.6092, 0.8801, 0.5594, 0.01201, 0.1952, 0.01201, 0.1502, 0.1201, 0.1502, 0.1201, 0.1952, 0.9523, 0.5594, 0.9523, 0.6092, 0.9364, 0.6092, 0.9364, 0.5594, 0.9523, 0.4669, 0.9523, 0.5594, 0.9364, 0.5594, 0.9364, 0.4669, 0.472, 0.9749, 0.457, 0.9749, 0.457, 0.9589, 0.472, 0.9589, 0.1412, 0.9636, 0.1352, 0.9636, 0.1352, 0.9476, 0.1412, 0.9476, 0.07227, 0.8913, 0.07227, 0.9765, 0.05632, 0.9765, 0.05632, 0.8913, 0.4391, 0.9749, 0.4059, 0.9749, 0.4059, 0.9589, 0.4391, 0.9589, 0.8829, 0.3169, 0.8829, 0.3019, 0.8988, 0.3019, 0.8988, 0.3169, 0.4838, 0.7423, 0.4838, 0.6973, 0.4998, 0.6973, 0.4998, 0.7423, 0.5589, 0.9249, 0.5589, 0.9121, 0.5749, 0.9121, 0.5749, 0.9249, 0.1864, 0.9682, 0.1804, 0.9682, 0.1804, 0.9522, 0.1864, 0.9522, 0.7896, 0.805, 0.7896, 0.817, 0.7756, 0.817, 0.7756, 0.805, 0.8478, 0.9095, 0.8478, 0.9595, 0.8319, 0.9595, 0.8319, 0.9095, 0.93, 0.9377, 0.9257, 0.9377, 0.9257, 0.9217, 0.93, 0.9217, 0.3083, 0.9682, 0.3023, 0.9682, 0.3023, 0.9522, 0.3083, 0.9522, 0.8829, 0.1667, 0.8829, 0.1592, 0.8988, 0.1592, 0.8988, 0.1667, 0.7035, 0.8375, 0.7035, 0.847, 0.6875, 0.847, 0.6875, 0.8375, 0.2525, 0.9682, 0.2465, 0.9682, 0.2465, 0.9522, 0.2525, 0.9522, 0.4622, 0.7074, 0.42, 0.7074, 0.42, 0.6518, 0.4622, 0.6518, 0.9941, 0.2265, 0.9866, 0.2265, 0.9866, 0.2106, 0.994, 0.2103, 0.9881, 0.1514, 0.9731, 0.1514, 0.9731, 0.1355, 0.9881, 0.1355, 0.9523, 0.6092, 0.9523, 0.6167, 0.9364, 0.6167, 0.9364, 0.6092, 0.3023, 0.9682, 0.2525, 0.9682, 0.2525, 0.9522, 0.3023, 0.9522, 0.4782, 0.7074, 0.4782, 0.7524, 0.4622, 0.7524, 0.4622, 0.7074, 0.5589, 0.862, 0.5589, 0.847, 0.5749, 0.847, 0.5749, 0.862, 0.8535, 0.9545, 0.8535, 0.8668, 0.8694, 0.8668, 0.8694, 0.9545, 0.9437, 0.9827, 0.9437, 0.9405, 0.9527, 0.9405, 0.9527, 0.9827, 0.6284, 0.6871, 0.6284, 0.847, 0.6124, 0.847, 0.6124, 0.6871, 0.5533, 0.8625, 0.5533, 0.9502, 0.5373, 0.9502, 0.5373, 0.8625, 0.9976, 0.6473, 0.9916, 0.6473, 0.9916, 0.6313, 0.9976, 0.6313, 0.4838, 0.8505, 0.4838, 0.7423, 0.4998, 0.7423, 0.4998, 0.8505, 0.9229, 0.6518, 0.9229, 0.811, 0.907, 0.811, 0.907, 0.6518, 0.2465, 0.9682, 0.1864, 0.9682, 0.1864, 0.9522, 0.2465, 0.9522, 0.9523, 0.4037, 0.9523, 0.4668, 0.9361, 0.4668, 0.9361, 0.4037, 0.1804, 0.9636, 0.1743, 0.9636, 0.1743, 0.9476, 0.1804, 0.9476, 0.9941, 0.1514, 0.9881, 0.1514, 0.9881, 0.1355, 0.9941, 0.1355, 0.3336, 0.6593, 0.3336, 0.6518, 0.3496, 0.6518, 0.3496, 0.6593, 0.5589, 0.9121, 0.5589, 0.862, 0.5749, 0.862, 0.5749, 0.9121, 0.8535, 0.817, 0.8535, 0.811, 0.8694, 0.811, 0.8694, 0.817, 0.9866, 0.2265, 0.9806, 0.2265, 0.9806, 0.2106, 0.9866, 0.2106, 0.8829, 0.1592, 0.8829, 4.957e-09, 0.8988, 3.752e-09, 0.8988, 0.1592, 0.1352, 0.9636, 0.07509, 0.9636, 0.07509, 0.9476, 0.1352, 0.9476, 1.0, 0.5391, 0.994, 0.5391, 0.994, 0.5232, 1.0, 0.5232, 0.7035, 0.847, 0.7035, 0.9348, 0.6875, 0.9348, 0.6875, 0.847, 0.4782, 0.8148, 0.4782, 0.9026, 0.4622, 0.9026, 0.4622, 0.8148, 0.3336, 0.8515, 0.3336, 0.8016, 0.3496, 0.8016, 0.3496, 0.8515, 0.9916, 0.6473, 0.979, 0.6473, 0.979, 0.6313, 0.9916, 0.6313, 0.9979, 0.9377, 0.9919, 0.9377, 0.9919, 0.9217, 0.9979, 0.9217, 0.3336, 0.9071, 0.3336, 0.8515, 0.3496, 0.8515, 0.3496, 0.9071, 0.8829, 0.2519, 0.8829, 0.1667, 0.8988, 0.1667, 0.8988, 0.2519, 0.4782, 0.7524, 0.4782, 0.7651, 0.4622, 0.7651, 0.4622, 0.7524, 0.457, 0.9749, 0.451, 0.9749, 0.451, 0.9589, 0.457, 0.9589, 0.8478, 0.6518, 0.8478, 0.6968, 0.8319, 0.6968, 0.8319, 0.6518, 0.4839, 0.6641, 0.4839, 0.6522, 0.5, 0.6521, 0.5, 0.664, 0.4782, 0.7651, 0.4782, 0.8148, 0.4622, 0.8148, 0.4622, 0.7651, 0.9806, 0.2265, 0.9731, 0.2265, 0.9731, 0.2106, 0.9806, 0.2106, 0.9944, 0.3264, 0.9884, 0.3264, 0.9884, 0.3104, 0.9944, 0.3104, 0.8829, 0.3019, 0.8829, 0.2519, 0.8988, 0.2519, 0.8988, 0.3019, 0.8535, 0.8668, 0.8535, 0.817, 0.8694, 0.817, 0.8694, 0.8668, 0.8478, 0.817, 0.8478, 0.9095, 0.8319, 0.9095, 0.8319, 0.817, 0.994, 0.5391, 0.988, 0.5391, 0.988, 0.5232, 0.994, 0.5232, 0.9364, 0.5594, 0.9364, 0.6092, 0.8941, 0.6092, 0.8941, 0.5594, 0.9364, 0.4669, 0.9364, 0.5594, 0.8941, 0.5594, 0.8941, 0.4669, 0.472, 0.9589, 0.457, 0.9589, 0.457, 0.9167, 0.472, 0.9167, 0.1412, 0.9476, 0.1352, 0.9476, 0.1352, 0.9054, 0.1412, 0.9054, 0.05632, 0.8913, 0.05632, 0.9765, 0.01408, 0.9765, 0.01408, 0.8913, 0.4391, 0.9589, 0.4059, 0.9589, 0.4059, 0.9167, 0.4391, 0.9167, 0.8988, 0.3169, 0.8988, 0.3019, 0.9411, 0.3019, 0.9411, 0.3169, 0.4998, 0.7423, 0.4998, 0.6973, 0.542, 0.6973, 0.542, 0.7423, 0.5749, 0.9249, 0.5749, 0.9121, 0.6171, 0.9121, 0.6171, 0.9249, 0.1864, 0.9522, 0.1804, 0.9522, 0.1804, 0.91, 0.1864, 0.91, 0.8319, 0.805, 0.8319, 0.817, 0.7896, 0.817, 0.7896, 0.805, 0.8319, 0.9095, 0.8319, 0.9595, 0.7896, 0.9595, 0.7896, 0.9095, 0.93, 0.9217, 0.9257, 0.9217, 0.9257, 0.8795, 0.93, 0.8795, 0.3083, 0.9522, 0.3023, 0.9522, 0.3023, 0.91, 0.3083, 0.91, 0.8988, 0.1667, 0.8988, 0.1592, 0.9411, 0.1592, 0.9411, 0.1667, 0.6875, 0.8375, 0.6875, 0.847, 0.6453, 0.847, 0.6453, 0.8375, 0.2525, 0.9522, 0.2465, 0.9522, 0.2465, 0.91, 0.2525, 0.91, 4.635e-08, 0.2508, 3.953e-08, 0.1952, 0.01201, 0.1952, 0.01201, 0.2508, 0.994, 0.2103, 0.9866, 0.2106, 0.9866, 0.1683, 0.9937, 0.1683, 0.9881, 0.1355, 0.9731, 0.1355, 0.9731, 0.09325, 0.9881, 0.09325, 0.9364, 0.6092, 0.9364, 0.6167, 0.8941, 0.6167, 0.8941, 0.6092, 0.3023, 0.9522, 0.2525, 0.9522, 0.2525, 0.91, 0.3023, 0.91, 0.4622, 0.7074, 0.4622, 0.7524, 0.42, 0.7524, 0.42, 0.7074, 0.5749, 0.862, 0.5749, 0.847, 0.6171, 0.847, 0.6171, 0.862, 0.8694, 0.9545, 0.8694, 0.8668, 0.9117, 0.8668, 0.9117, 0.9545, 0.9873, 0.398, 0.9873, 0.3424, 0.9963, 0.3424, 0.9963, 0.398, 0.6124, 0.6871, 0.6124, 0.847, 0.5702, 0.847, 0.5702, 0.6871, 0.5373, 0.8625, 0.5373, 0.9502, 0.4951, 0.9502, 0.4951, 0.8625, 0.9976, 0.6313, 0.9916, 0.6313, 0.9916, 0.5891, 0.9976, 0.5891, 0.01201, 0.3639, 0.01201, 0.4431, 8.53e-08, 0.4431, 6.88e-08, 0.3639, 0.907, 0.6518, 0.907, 0.811, 0.8647, 0.811, 0.8647, 0.6518, 0.2465, 0.9522, 0.1864, 0.9522, 0.1864, 0.91, 0.2465, 0.91, 0.9361, 0.4037, 0.9361, 0.4668, 0.8941, 0.4667, 0.8941, 0.4036, 0.1804, 0.9476, 0.1743, 0.9476, 0.1743, 0.9054, 0.1804, 0.9054, 0.9941, 0.1355, 0.9881, 0.1355, 0.9881, 0.09325, 0.9941, 0.09325, 0.3496, 0.6593, 0.3496, 0.6518, 0.3918, 0.6518, 0.3918, 0.6593, 0.5749, 0.9121, 0.5749, 0.862, 0.6171, 0.862, 0.6171, 0.9121, 0.8694, 0.817, 0.8694, 0.811, 0.9117, 0.811, 0.9117, 0.817, 0.9866, 0.2106, 0.9806, 0.2106, 0.9806, 0.1683, 0.9866, 0.1683, 0.8988, 0.1592, 0.8988, 3.752e-09, 0.9411, -6.598e-09, 0.9411, 0.1592, 0.1352, 0.9476, 0.07509, 0.9476, 0.07509, 0.9054, 0.1352, 0.9054, 1.0, 0.5232, 0.994, 0.5232, 0.994, 0.4809, 1.0, 0.4809, 0.6875, 0.847, 0.6875, 0.9348, 0.6453, 0.9348, 0.6453, 0.847, 0.4622, 0.8148, 0.4622, 0.9026, 0.42, 0.9026, 0.42, 0.8148, 0.9617, 0.9405, 0.9617, 0.9827, 0.9527, 0.9827, 0.9527, 0.9405, 0.9916, 0.6313, 0.979, 0.6313, 0.979, 0.5891, 0.9916, 0.5891, 0.9979, 0.9217, 0.9919, 0.9217, 0.9919, 0.8795, 0.9979, 0.8795, 0.481, 0.9026, 0.481, 0.9818, 0.472, 0.9818, 0.472, 0.9026, 0.8988, 0.2519, 0.8988, 0.1667, 0.9411, 0.1667, 0.9411, 0.2519, 0.4622, 0.7524, 0.4622, 0.7651, 0.42, 0.7651, 0.42, 0.7524, 0.457, 0.9589, 0.451, 0.9589, 0.451, 0.9167, 0.457, 0.9167, 0.8319, 0.6518, 0.8319, 0.6968, 0.7896, 0.6968, 0.7896, 0.6518, 0.5, 0.664, 0.5, 0.6521, 0.542, 0.6519, 0.542, 0.6638, 0.4622, 0.7651, 0.4622, 0.8148, 0.42, 0.8148, 0.42, 0.7651, 0.9806, 0.2106, 0.9731, 0.2106, 0.9731, 0.1683, 0.9806, 0.1683, 0.9944, 0.3104, 0.9884, 0.3104, 0.9884, 0.2682, 0.9944, 0.2682, 0.8988, 0.3019, 0.8988, 0.2519, 0.9411, 0.2519, 0.9411, 0.3019, 0.8694, 0.8668, 0.8694, 0.817, 0.9117, 0.817, 0.9117, 0.8668, 0.8319, 0.817, 0.8319, 0.9095, 0.7896, 0.9095, 0.7896, 0.817, 0.994, 0.5232, 0.988, 0.5232, 0.988, 0.4809, 0.994, 0.4809, 0.2103, 0.3639, 0.2103, 0.4431, 0.1984, 0.4431, 0.1984, 0.3639, 0.2103, 0.1952, 0.2103, 0.2508, 0.1984, 0.2508, 0.1984, 0.1952, 0.59, 0.6165, 0.5771, 0.6165, 0.5771, 0.4566, 0.59, 0.4566, 0.8478, 0.6968, 0.8478, 0.805, 0.8319, 0.805, 0.8319, 0.6968, 0.1201, 0.2508, 0.1201, 0.3007, 0.01201, 0.3007, 0.01201, 0.2508, 0.542, 0.8625, 0.542, 0.8505, 0.5561, 0.8505, 0.5561, 0.8625, 3.953e-08, 0.1952, 3.172e-08, 0.1502, 0.01201, 0.1502, 0.01201, 0.1952, 0.7896, 0.6968, 0.7896, 0.805, 0.7756, 0.805, 0.7756, 0.6968, 0.4838, 0.8625, 0.4838, 0.8505, 0.4998, 0.8505, 0.4998, 0.8625, 0.01201, 0.3639, 0.01201, 0.3007, 0.1201, 0.3007, 0.1201, 0.3639, 0.9949, 0.7074, 0.9949, 0.7573, 0.9859, 0.7573, 0.9859, 0.7074, 0.9551, 0.07917, 0.9551, -1.216e-09, 0.9974, 6.299e-10, 0.9974, 0.07917, 0.3496, 0.9521, 0.3496, 0.9071, 0.3918, 0.9071, 0.3918, 0.9521, 0.49, 0.9502, 0.49, 0.9925, 0.481, 0.9925, 0.481, 0.9502, 0.3336, 0.9521, 0.3336, 0.9071, 0.3496, 0.9071, 0.3496, 0.9521, 0.9617, 0.9827, 0.9617, 0.9405, 0.9707, 0.9405, 0.9707, 0.9827, 0.9859, 0.8514, 0.9859, 0.7722, 0.9949, 0.7722, 0.9949, 0.8514, 0.3918, 0.9521, 0.3918, 0.9071, 0.4059, 0.9071, 0.4059, 0.9521, 0.1984, 0.1502, 0.1984, 0.1952, 0.1652, 0.1952, 0.1652, 0.1502, 0.1652, 0.1502, 0.1652, 0.1952, 0.1201, 0.1952, 0.1201, 0.1502, 0.8319, 0.6968, 0.8319, 0.805, 0.7896, 0.805, 0.7896, 0.6968, 0.01201, 0.4431, 0.01201, 0.4505, 8.542e-08, 0.4505, 8.53e-08, 0.4431, 0.3496, 0.8016, 0.3496, 0.7384, 0.3918, 0.7384, 0.3918, 0.8016, 0.9361, 0.3245, 0.9361, 0.4037, 0.8941, 0.4036, 0.8941, 0.3244, 0.3336, 0.8016, 0.3336, 0.7384, 0.3496, 0.7384, 0.3496, 0.8016, 0.9523, 0.3245, 0.9523, 0.4037, 0.9361, 0.4037, 0.9361, 0.3245, 0.8941, 0.3244, 0.8941, 0.4036, 0.8801, 0.4035, 0.8801, 0.3244, 0.3918, 0.8016, 0.3918, 0.7384, 0.4059, 0.7384, 0.4059, 0.8016, 0.1984, 0.3007, 0.1984, 0.3639, 0.1652, 0.3639, 0.1652, 0.3007, 0.1652, 0.3007, 0.1652, 0.3639, 0.1201, 0.3639, 0.1201, 0.3007, 0.1201, 0.3639, 0.1201, 0.4431, 0.01201, 0.4431, 0.01201, 0.3639, 0.8941, 0.3169, 0.8941, 0.3244, 0.8801, 0.3244, 0.8801, 0.3169, 0.9523, 0.317, 0.9523, 0.3245, 0.9361, 0.3245, 0.9361, 0.317, 0.9361, 0.317, 0.9361, 0.3245, 0.8941, 0.3244, 0.8941, 0.3169, 6.88e-08, 0.3639, 5.505e-08, 0.3007, 0.01201, 0.3007, 0.01201, 0.3639, 0.9949, 0.6518, 0.9949, 0.7074, 0.9859, 0.7074, 0.9859, 0.6518, 0.3336, 0.7384, 0.3336, 0.6593, 0.3496, 0.6593, 0.3496, 0.7384, 0.3918, 0.7384, 0.3918, 0.6593, 0.4059, 0.6593, 0.4059, 0.7384, 0.1984, 0.3639, 0.1984, 0.4431, 0.1652, 0.4431, 0.1652, 0.3639, 0.1652, 0.3639, 0.1652, 0.4431, 0.1201, 0.4431, 0.1201, 0.3639, 0.9873, 0.3424, 0.9873, 0.4505, 0.9783, 0.4505, 0.9783, 0.3424, 0.4998, 0.8625, 0.4998, 0.8505, 0.542, 0.8505, 0.542, 0.8625, 0.2103, 0.3007, 0.2103, 0.3639, 0.1984, 0.3639, 0.1984, 0.3007, 0.2103, 0.1502, 0.2103, 0.1952, 0.1984, 0.1952, 0.1984, 0.1502, 0.4998, 0.6973, 0.5, 0.664, 0.542, 0.6638, 0.542, 0.6973, 0.451, 0.9589, 0.4391, 0.9589, 0.4391, 0.9167, 0.451, 0.9167, 0.7594, 0.8316, 0.7753, 0.8316, 0.7754, 0.8916, 0.7594, 0.8916, 0.451, 0.9749, 0.4391, 0.9749, 0.4391, 0.9589, 0.451, 0.9589, 0.451, 0.9167, 0.4391, 0.9167, 0.4391, 0.9026, 0.451, 0.9026, 0.542, 0.6973, 0.542, 0.6638, 0.5561, 0.6637, 0.5561, 0.6973, 0.2103, 0.1502, 0.1984, 0.1502, 0.1984, 0.1375, 0.2103, 0.1375, 0.1652, 0.08774, 0.1984, 0.08774, 0.1984, 0.1375, 0.1652, 0.1375, 0.2103, 0.08774, 0.1984, 0.08774, 0.1984, 6.861e-08, 0.2103, 6.279e-08, 0.968, 0.8155, 0.968, 0.8654, 0.9257, 0.8654, 0.9257, 0.8155, 0.2103, 0.2508, 0.2103, 0.3007, 0.1984, 0.3007, 0.1984, 0.2508, 0.968, 0.7599, 0.968, 0.8155, 0.9257, 0.8155, 0.9257, 0.7599, 0.2103, 0.4431, 0.2103, 0.4505, 0.1984, 0.4505, 0.1984, 0.4431, 0.5771, 0.4566, 0.5271, 0.4566, 0.5271, 0.4505, 0.5771, 0.4505, 0.1652, 0.2508, 0.1201, 0.2508, 0.1201, 0.1952, 0.1652, 0.1952, 0.9798, 0.9768, 0.9798, 0.9346, 0.9888, 0.9346, 0.9888, 0.9768, 0.9798, 0.9346, 0.9798, 0.9768, 0.9708, 0.9768, 0.9708, 0.9346, 0.451, 0.9777, 0.4391, 0.9777, 0.4391, 0.9749, 0.451, 0.9749, 0.481, 0.6973, 0.481, 0.6641, 0.4839, 0.6641, 0.4838, 0.6973, 0.3308, 0.7384, 0.3308, 0.6593, 0.3336, 0.6593, 0.3336, 0.7384, 0.9551, 0.317, 0.9551, 0.3245, 0.9523, 0.3245, 0.9523, 0.317, 0.9551, 0.3245, 0.9551, 0.4037, 0.9523, 0.4037, 0.9523, 0.3245, 0.3308, 0.8016, 0.3308, 0.7384, 0.3336, 0.7384, 0.3336, 0.8016, 0.3308, 0.9521, 0.3308, 0.9071, 0.3336, 0.9071, 0.3336, 0.9521, 0.481, 0.8625, 0.481, 0.8505, 0.4838, 0.8505, 0.4838, 0.8625, 0.8507, 0.6968, 0.8507, 0.805, 0.8478, 0.805, 0.8478, 0.6968, 0.994, 0.5419, 0.988, 0.5419, 0.988, 0.5391, 0.994, 0.5391, 0.8507, 0.817, 0.8507, 0.9095, 0.8478, 0.9095, 0.8478, 0.817, 0.8507, 0.8668, 0.8507, 0.817, 0.8535, 0.817, 0.8535, 0.8668, 0.8801, 0.3019, 0.8801, 0.2519, 0.8829, 0.2519, 0.8829, 0.3019, 0.9944, 0.3292, 0.9884, 0.3292, 0.9884, 0.3264, 0.9944, 0.3264, 0.9806, 0.2293, 0.9731, 0.2293, 0.9731, 0.2265, 0.9806, 0.2265, 0.481, 0.7651, 0.481, 0.8148, 0.4782, 0.8148, 0.4782, 0.7651, 0.481, 0.6641, 0.481, 0.6522, 0.4839, 0.6522, 0.4839, 0.6641, 0.8507, 0.6518, 0.8507, 0.6968, 0.8478, 0.6968, 0.8478, 0.6518, 0.457, 0.9777, 0.451, 0.9777, 0.451, 0.9749, 0.457, 0.9749, 0.481, 0.7524, 0.481, 0.7651, 0.4782, 0.7651, 0.4782, 0.7524, 0.8801, 0.2519, 0.8801, 0.1667, 0.8829, 0.1667, 0.8829, 0.2519, 0.3308, 0.9071, 0.3308, 0.8515, 0.3336, 0.8515, 0.3336, 0.9071, 0.9979, 0.9405, 0.9919, 0.9405, 0.9919, 0.9377, 0.9979, 0.9377, 0.9916, 0.6501, 0.979, 0.6501, 0.979, 0.6473, 0.9916, 0.6473, 0.3308, 0.8515, 0.3308, 0.8016, 0.3336, 0.8016, 0.3336, 0.8515, 0.481, 0.8148, 0.481, 0.9026, 0.4782, 0.9026, 0.4782, 0.8148, 0.7063, 0.847, 0.7063, 0.9348, 0.7035, 0.9348, 0.7035, 0.847, 1.0, 0.5419, 0.994, 0.5419, 0.994, 0.5391, 1.0, 0.5391, 0.1352, 0.9664, 0.07509, 0.9664, 0.07509, 0.9636, 0.1352, 0.9636, 0.8801, 0.1592, 0.8801, 5.17e-09, 0.8829, 4.957e-09, 0.8829, 0.1592, 0.9866, 0.2293, 0.9806, 0.2293, 0.9806, 0.2265, 0.9866, 0.2265, 0.8507, 0.817, 0.8507, 0.811, 0.8535, 0.811, 0.8535, 0.817, 0.5561, 0.9121, 0.5561, 0.862, 0.5589, 0.862, 0.5589, 0.9121, 0.3308, 0.6593, 0.3308, 0.6518, 0.3336, 0.6518, 0.3336, 0.6593, 0.9941, 0.1543, 0.9881, 0.1543, 0.9881, 0.1514, 0.9941, 0.1514, 0.1804, 0.9664, 0.1743, 0.9664, 0.1743, 0.9636, 0.1804, 0.9636, 0.9551, 0.4037, 0.9551, 0.4669, 0.9523, 0.4668, 0.9523, 0.4037, 0.2465, 0.971, 0.1864, 0.971, 0.1864, 0.9682, 0.2465, 0.9682, 0.9257, 0.6518, 0.9257, 0.811, 0.9229, 0.811, 0.9229, 0.6518, 0.481, 0.8505, 0.481, 0.7423, 0.4838, 0.7423, 0.4838, 0.8505, 0.9976, 0.6501, 0.9916, 0.6501, 0.9916, 0.6473, 0.9976, 0.6473, 0.5561, 0.8625, 0.5561, 0.9502, 0.5533, 0.9502, 0.5533, 0.8625, 0.6312, 0.6871, 0.6312, 0.847, 0.6284, 0.847, 0.6284, 0.6871, 0.8507, 0.9545, 0.8507, 0.8668, 0.8535, 0.8668, 0.8535, 0.9545, 0.5561, 0.862, 0.5561, 0.847, 0.5589, 0.847, 0.5589, 0.862, 0.481, 0.7074, 0.481, 0.7524, 0.4782, 0.7524, 0.4782, 0.7074, 0.3023, 0.971, 0.2525, 0.971, 0.2525, 0.9682, 0.3023, 0.9682, 0.9551, 0.6092, 0.9551, 0.6167, 0.9523, 0.6167, 0.9523, 0.6092, 0.9881, 0.1543, 0.9731, 0.1543, 0.9731, 0.1514, 0.9881, 0.1514, 0.9941, 0.2293, 0.9866, 0.2293, 0.9866, 0.2265, 0.9941, 0.2265, 0.2525, 0.971, 0.2465, 0.971, 0.2465, 0.9682, 0.2525, 0.9682, 0.7063, 0.8375, 0.7063, 0.847, 0.7035, 0.847, 0.7035, 0.8375, 0.8801, 0.1667, 0.8801, 0.1592, 0.8829, 0.1592, 0.8829, 0.1667, 0.3083, 0.971, 0.3023, 0.971, 0.3023, 0.9682, 0.3083, 0.9682, 0.93, 0.9405, 0.9257, 0.9405, 0.9257, 0.9377, 0.93, 0.9377, 0.8507, 0.9095, 0.8507, 0.9595, 0.8478, 0.9595, 0.8478, 0.9095, 0.1864, 0.971, 0.1804, 0.971, 0.1804, 0.9682, 0.1864, 0.9682, 0.5561, 0.9249, 0.5561, 0.9121, 0.5589, 0.9121, 0.5589, 0.9249, 0.481, 0.7423, 0.481, 0.6973, 0.4838, 0.6973, 0.4838, 0.7423, 0.8801, 0.3169, 0.8801, 0.3019, 0.8829, 0.3019, 0.8829, 0.3169, 0.4391, 0.9777, 0.4059, 0.9777, 0.4059, 0.9749, 0.4391, 0.9749, 0.07509, 0.8913, 0.07509, 0.9765, 0.07227, 0.9765, 0.07227, 0.8913, 0.1412, 0.9664, 0.1352, 0.9664, 0.1352, 0.9636, 0.1412, 0.9636, 0.472, 0.9777, 0.457, 0.9777, 0.457, 0.9749, 0.472, 0.9749, 0.9551, 0.4669, 0.9551, 0.5594, 0.9523, 0.5594, 0.9523, 0.4669, 0.9551, 0.5594, 0.9551, 0.6092, 0.9523, 0.6092, 0.9523, 0.5594, 0.481, 0.7074, 0.4782, 0.7074, 0.4782, 0.6518, 0.481, 0.6518, 0.8507, 0.805, 0.8507, 0.817, 0.8478, 0.817, 0.8478, 0.805, 0.1412, 0.9514, 0.1743, 0.9514, 0.1743, 0.9813, 0.1412, 0.9813, 0.7063, 0.6518, 0.7225, 0.6518, 0.7224, 0.7118, 0.7063, 0.7118, 0.1412, 0.8913, 0.1743, 0.8913, 0.1743, 0.9514, 0.1412, 0.9514, 0.9551, 0.2541, 0.9884, 0.2541, 0.9884, 0.3142, 0.9551, 0.3142, 0.6978, 0.986, 0.6646, 0.9862, 0.6644, 0.97, 0.6977, 0.9701, 0.7063, 0.7118, 0.7224, 0.7118, 0.7224, 0.7418, 0.7063, 0.7418, 0.7594, 0.8916, 0.7754, 0.8916, 0.7754, 0.9216, 0.7594, 0.9216, 0.7224, 0.7418, 0.7224, 0.7118, 0.7577, 0.7119, 0.7577, 0.7418, 0.6644, 0.9527, 0.6312, 0.9527, 0.6312, 0.9348, 0.6644, 0.9348, 0.6977, 0.9701, 0.6644, 0.97, 0.6645, 0.9348, 0.6978, 0.9348, 0.7594, 0.8916, 0.7594, 0.9216, 0.7242, 0.9216, 0.7242, 0.8916, 0.6644, 0.9879, 0.6312, 0.9879, 0.6312, 0.9527, 0.6644, 0.9527, 0.0201, 0.882, 4.186e-08, 0.8555, 0.02387, 0.8374, 0.04397, 0.8639, 0.7242, 0.8916, 0.7242, 0.9216, 0.7063, 0.9216, 0.7063, 0.8917, 0.04397, 0.8639, 0.02387, 0.8374, 0.07189, 0.801, 0.09198, 0.8275, 0.7577, 0.7418, 0.7577, 0.7119, 0.7756, 0.7119, 0.7756, 0.7418, 0.9727, 0.4634, 0.9551, 0.4669, 0.9607, 0.3743, 0.9783, 0.3708, 0.7063, 0.9216, 0.7242, 0.9216, 0.7242, 0.9819, 0.7063, 0.9819, 0.3308, 0.7707, 0.3308, 0.8039, 0.2705, 0.8039, 0.2705, 0.7707, 0.7577, 0.7418, 0.7756, 0.7418, 0.7755, 0.8021, 0.7576, 0.8021, 0.979, 0.5627, 0.9727, 0.5954, 0.9551, 0.592, 0.9614, 0.5594, 0.2705, 0.7707, 0.2705, 0.8039, 0.241, 0.8039, 0.241, 0.7707, 0.7576, 0.8021, 0.7755, 0.8021, 0.7755, 0.8316, 0.7576, 0.8316, 0.09198, 0.8275, 0.07189, 0.801, 0.09542, 0.7832, 0.1155, 0.8097, 0.8801, 0.6167, 0.898, 0.6167, 0.898, 0.6498, 0.8801, 0.6498, 0.09542, 0.7832, 0.07189, 0.801, 0.0175, 0.7293, 0.04103, 0.7115, 0.2705, 0.7707, 0.241, 0.7707, 0.241, 0.6808, 0.2706, 0.6808, 0.979, 0.5627, 0.9614, 0.5594, 0.9551, 0.4669, 0.9727, 0.4702, 0.968, 0.7722, 0.9859, 0.7722, 0.9859, 0.8017, 0.968, 0.8017, 0.2706, 0.6808, 0.241, 0.6808, 0.241, 0.6518, 0.2706, 0.6518, 0.9783, 0.3708, 0.9607, 0.3743, 0.9551, 0.3459, 0.9727, 0.3424, 0.04103, 0.7115, 0.0175, 0.7293, 2.793e-08, 0.7062, 0.02353, 0.6884, 0.2078, 0.6518, 0.2079, 0.6808, 0.1804, 0.6808, 0.1804, 0.6518, 0.04103, 0.7115, 0.02353, 0.6884, 0.04996, 0.6683, 0.06747, 0.6914, 0.241, 0.6518, 0.241, 0.6808, 0.2079, 0.6808, 0.2078, 0.6518, 0.968, 0.8017, 0.9859, 0.8017, 0.9859, 0.8349, 0.968, 0.8349, 0.9551, 0.2252, 0.9731, 0.2252, 0.9731, 0.2541, 0.9552, 0.2541, 0.968, 0.8349, 0.9859, 0.8349, 0.9859, 0.8623, 0.968, 0.8623, 0.06747, 0.6914, 0.04996, 0.6683, 0.07181, 0.6518, 0.08931, 0.6749, 0.1804, 0.6808, 0.2079, 0.6808, 0.2078, 0.8012, 0.1804, 0.8012, 0.1804, 0.8012, 0.2078, 0.8012, 0.2078, 0.8267, 0.1804, 0.8268, 0.9731, 0.2252, 0.9551, 0.2252, 0.9552, 0.1048, 0.9731, 0.1048, 0.06747, 0.6914, 0.08931, 0.6749, 0.1621, 0.7708, 0.1402, 0.7874, 0.9859, 0.7722, 0.968, 0.7722, 0.968, 0.6518, 0.9859, 0.6518, 0.9551, 0.6168, 0.9731, 0.6168, 0.9731, 0.6442, 0.9552, 0.6442, 0.9437, 0.9876, 0.9258, 0.9876, 0.9257, 0.9663, 0.9437, 0.9663, 0.1402, 0.7874, 0.1621, 0.7708, 0.1775, 0.7912, 0.1557, 0.8077, 0.9731, 0.1048, 0.9552, 0.1048, 0.9552, 0.07917, 0.9731, 0.07917, 0.2292, 0.8268, 0.2292, 0.8012, 0.255, 0.8012, 0.255, 0.8268, 0.1402, 0.7874, 0.1557, 0.8077, 0.1387, 0.8207, 0.1232, 0.8003, 0.2078, 0.8267, 0.2078, 0.8012, 0.2292, 0.8012, 0.2292, 0.8268, 0.3262, 0.965, 0.3083, 0.965, 0.3083, 0.9237, 0.3262, 0.9237, 0.1232, 0.8003, 0.1387, 0.8207, 0.1181, 0.8362, 0.1027, 0.8158, 0.9437, 0.9663, 0.9257, 0.9663, 0.9258, 0.9405, 0.9437, 0.9405, 0.3262, 0.9906, 0.3083, 0.9906, 0.3083, 0.965, 0.3262, 0.965, 0.9731, 0.6168, 0.9551, 0.6168, 0.9552, 0.5954, 0.9731, 0.5954, 0.2292, 0.8681, 0.255, 0.8681, 0.255, 0.8959, 0.2292, 0.8959, 0.9919, 0.9346, 0.974, 0.9346, 0.974, 0.8932, 0.9919, 0.8932, 0.2292, 0.8268, 0.255, 0.8268, 0.255, 0.8681, 0.2292, 0.8681, 0.1181, 0.8362, 0.1387, 0.8207, 0.1636, 0.8536, 0.1431, 0.8691, 0.6694, 0.4432, 0.6694, 0.3641, 0.6694, 0.3009, 0.6623, 0.3007, 0.6623, 0.3933, 0.6623, 0.4431, 0.6623, 0.4505, 0.5771, 0.4505, 0.5271, 0.4505, 0.5271, 0.4431, 0.5121, 0.4431, 0.5061, 0.4431, 0.5061, 0.4491, 0.446, 0.4491, 0.44, 0.4491, 0.44, 0.4431, 0.44, 0.3933, 0.44, 0.3873, 0.446, 0.3873, 0.5061, 0.3873, 0.5061, 0.3933, 0.5121, 0.3933, 0.5121, 0.3007, 0.5121, 0.2508, 0.5271, 0.2508, 0.5771, 0.2508, 0.6623, 0.2508, 0.6698, 0.2508, 0.6698, 0.1952, 0.6698, 0.1502, 0.6698, 0.1375, 0.6698, 0.08774, 0.6698, -2.067e-08, 0.6817, -4.282e-09, 0.7149, 5.695e-08, 0.7149, 0.08774, 0.7209, 0.08774, 0.7209, 5.584e-08, 0.8801, 3.413e-07, 0.8801, 0.08774, 0.8801, 0.1375, 0.8801, 0.1435, 0.7209, 0.1435, 0.7209, 0.1375, 0.7149, 0.1375, 0.7149, 0.1502, 0.7599, 0.1502, 0.868, 0.1502, 0.8801, 0.1502, 0.8801, 0.1952, 0.8801, 0.2508, 0.8801, 0.3007, 0.8801, 0.3639, 0.8801, 0.4431, 0.8801, 0.4505, 0.868, 0.4505, 0.7599, 0.4505, 0.7149, 0.4505, 0.6813, 0.4507, 0.6694, 0.4507, 0.9919, 0.8932, 0.974, 0.8932, 0.974, 0.8654, 0.9919, 0.8654, 0.3262, 0.9237, 0.3083, 0.9237, 0.3083, 0.8959, 0.3262, 0.8959, 0.1431, 0.8691, 0.1636, 0.8536, 0.1804, 0.8757, 0.1599, 0.8913, 0.5121, 0.6423, 0.5271, 0.6423, 0.5271, 0.6518, 0.5121, 0.6518, 0.5121, 0.4566, 0.5271, 0.4566, 0.5271, 0.6165, 0.5121, 0.6165, 0.7063, 0.6518, 0.7063, 0.8118, 0.7035, 0.8118, 0.7035, 0.6518, 0.6312, 0.6613, 0.6312, 0.6871, 0.6284, 0.6871, 0.6284, 0.6613, 0.59, 0.6423, 0.5771, 0.6423, 0.5771, 0.6165, 0.59, 0.6165, 0.6124, 0.6613, 0.6124, 0.6871, 0.5702, 0.6871, 0.5702, 0.6613, 0.6875, 0.6518, 0.6875, 0.8118, 0.6453, 0.8118, 0.6453, 0.6518, 0.6284, 0.6613, 0.6284, 0.6871, 0.6124, 0.6871, 0.6124, 0.6613, 0.7035, 0.6518, 0.7035, 0.8118, 0.6875, 0.8118, 0.6875, 0.6518, 0.6453, 0.6518, 0.6453, 0.8118, 0.6312, 0.8118, 0.6312, 0.6518, 0.5702, 0.6613, 0.5702, 0.6871, 0.5561, 0.6871, 0.5561, 0.6613, 0.2621, 0.4566, 0.2621, 0.6165, 0.2579, 0.6165, 0.2579, 0.4566, 0.3529, 0.6423, 0.3529, 0.6165, 0.3679, 0.6165, 0.3679, 0.6423, 0.3029, 0.4566, 0.3529, 0.4566, 0.3529, 0.6165, 0.3029, 0.6165, 0.5271, 0.6423, 0.5271, 0.6165, 0.5771, 0.6165, 0.5771, 0.6423, 0.5271, 0.6518, 0.5271, 0.6423, 0.5771, 0.6423, 0.5771, 0.6518, 0.3529, 0.6518, 0.3529, 0.6423, 0.3679, 0.6423, 0.3679, 0.6518, 0.5702, 0.6518, 0.5702, 0.6613, 0.5561, 0.6613, 0.5561, 0.6518, 0.6284, 0.6518, 0.6284, 0.6613, 0.6124, 0.6613, 0.6124, 0.6518, 0.6124, 0.6518, 0.6124, 0.6613, 0.5702, 0.6613, 0.5702, 0.6518, 0.59, 0.6518, 0.5771, 0.6518, 0.5771, 0.6423, 0.59, 0.6423, 0.6312, 0.6518, 0.6312, 0.6613, 0.6284, 0.6613, 0.6284, 0.6518, 0.5121, 0.6165, 0.5271, 0.6165, 0.5271, 0.6423, 0.5121, 0.6423, 0.7063, 0.8118, 0.7063, 0.8375, 0.7035, 0.8375, 0.7035, 0.8118, 0.6875, 0.8118, 0.6875, 0.8375, 0.6453, 0.8375, 0.6453, 0.8118, 0.7035, 0.8118, 0.7035, 0.8375, 0.6875, 0.8375, 0.6875, 0.8118, 0.6453, 0.8118, 0.6453, 0.8375, 0.6312, 0.8375, 0.6312, 0.8118, 0.2621, 0.6165, 0.2621, 0.6423, 0.2579, 0.6423, 0.2579, 0.6165, 0.3029, 0.6165, 0.3529, 0.6165, 0.3529, 0.6423, 0.3029, 0.6423, 0.9191, 0.6424, 0.9012, 0.6424, 0.9012, 0.6167, 0.9191, 0.6167, 0.3029, 0.6165, 0.3029, 0.6423, 0.29, 0.6423, 0.29, 0.6165, 0.6179, 0.6518, 0.59, 0.6518, 0.59, 0.6423, 0.6179, 0.6423, 0.3029, 0.4566, 0.3029, 0.6165, 0.29, 0.6165, 0.29, 0.4566, 0.971, 0.8933, 0.9708, 0.8654, 0.974, 0.8654, 0.974, 0.8932, 0.5561, 0.9528, 0.5561, 0.9249, 0.5589, 0.9249, 0.5589, 0.9528, 0.9708, 0.9405, 0.9579, 0.9405, 0.9579, 0.9377, 0.9708, 0.9377, 0.6179, 0.6165, 0.59, 0.6165, 0.59, 0.4566, 0.6179, 0.4566, 0.9708, 0.9217, 0.9579, 0.9217, 0.9579, 0.8795, 0.9708, 0.8795, 0.5749, 0.9528, 0.5749, 0.9249, 0.6171, 0.9249, 0.6171, 0.9528, 0.9708, 0.9377, 0.9579, 0.9377, 0.9579, 0.9217, 0.9708, 0.9217, 0.5589, 0.9528, 0.5589, 0.9249, 0.5749, 0.9249, 0.5749, 0.9528, 0.6171, 0.9528, 0.6171, 0.9249, 0.6312, 0.9249, 0.6312, 0.9528, 0.9708, 0.8795, 0.9579, 0.8795, 0.9579, 0.8654, 0.9708, 0.8654, 0.3029, 0.6423, 0.3029, 0.6518, 0.29, 0.6518, 0.29, 0.6423, 0.6171, 0.9571, 0.6171, 0.9528, 0.6312, 0.9528, 0.6312, 0.9571, 0.5589, 0.9571, 0.5589, 0.9528, 0.5749, 0.9528, 0.5749, 0.9571, 0.5749, 0.9571, 0.5749, 0.9528, 0.6171, 0.9528, 0.6171, 0.9571, 0.6222, 0.6165, 0.6179, 0.6165, 0.6179, 0.4566, 0.6222, 0.4566, 0.5561, 0.9571, 0.5561, 0.9528, 0.5589, 0.9528, 0.5589, 0.9571, 0.6222, 0.6423, 0.6179, 0.6423, 0.6179, 0.6165, 0.6222, 0.6165, 0.6222, 0.6518, 0.6179, 0.6518, 0.6179, 0.6423, 0.6222, 0.6423, 0.29, 0.6165, 0.29, 0.6423, 0.2621, 0.6423, 0.2621, 0.6165, 0.29, 0.4566, 0.29, 0.6165, 0.2621, 0.6165, 0.2621, 0.4566, 0.9579, 0.9405, 0.93, 0.9405, 0.93, 0.9377, 0.9579, 0.9377, 0.9579, 0.9217, 0.93, 0.9217, 0.93, 0.8795, 0.9579, 0.8795, 0.9579, 0.9377, 0.93, 0.9377, 0.93, 0.9217, 0.9579, 0.9217, 0.9579, 0.8795, 0.93, 0.8795, 0.93, 0.8654, 0.9579, 0.8654, 0.29, 0.6423, 0.29, 0.6518, 0.2621, 0.6518, 0.2621, 0.6423, 0.898, 0.6167, 0.9012, 0.6167, 0.9012, 0.6424, 0.898, 0.6424, 0.3292, 0.9238, 0.3262, 0.9237, 0.3262, 0.8959, 0.3294, 0.8959, 0.9221, 0.6425, 0.9191, 0.6424, 0.9191, 0.6167, 0.922, 0.6167])
me_plane.update()

# ---- objects
ob_room = bpy.data.objects.new('Room', me_plane)

# ---- transforms, parenting, visibility, modifiers, constraints
ob_room.location = (0.0, 0.0, 0.0)

# ---- collection membership
col_collection.objects.link(ob_room)

# ---- scene / render settings (as saved in the file)
scene.frame_start = 1; scene.frame_end = 250; scene.frame_set(1)
scene.render.engine = 'BLENDER_EEVEE_NEXT'
scene.cycles.sampling_pattern = 'TABULATED_SOBOL'
scene.eevee.ray_tracing_options.trace_max_roughness = 0.0
bpy.context.view_layer.update()

# ---- added for rendering (the .blend has no active camera and no usable light): camera, sun
cam_auto = bpy.data.cameras.new('AutoCamera')
cam_auto.lens = 50.0
cam_auto.sensor_width = 36.0
cam_auto.clip_end = 1000.0
ob_auto_camera = bpy.data.objects.new('AutoCamera', cam_auto)
scene.collection.objects.link(ob_auto_camera)
ob_auto_camera.location = (27.0611, -35.8445, 22.0478)
ob_auto_camera.rotation_euler = (1.09748, -7.21219e-08, 0.694738)
scene.camera = ob_auto_camera
light_auto_sun = bpy.data.lights.new('AutoSun', 'SUN')
light_auto_sun.energy = 3.0
light_auto_sun.angle = 0.0523599
ob_auto_sun = bpy.data.objects.new('AutoSun', light_auto_sun)
scene.collection.objects.link(ob_auto_sun)
ob_auto_sun.rotation_euler = (0.872665, 0.174533, 0.523599)
bpy.context.view_layer.update()
